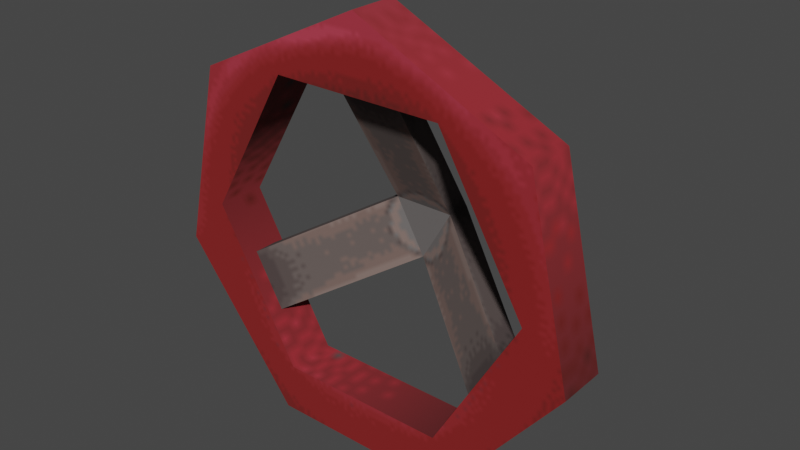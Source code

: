 # Source: valve_wheel.blend  (saved by Blender 3.4.6; exported with 4.5.12 LTS)
import bpy
from mathutils import Matrix  # noqa: F401  (used for matrix-valued properties, if any)

bpy.ops.wm.read_factory_settings(use_empty=True)
scene = bpy.context.scene
scene.name = 'Scene'

# ---- collections
col_collection = bpy.data.collections.new('Collection'); scene.collection.children.link(col_collection)

# ---- images (referenced by path relative to the original .blend; pixels are not part of the script)
import os
ASSET_DIR = os.environ.get("B2B_ASSET_DIR", "")  # directory of the original .blend (textures are referenced by path, not embedded)
HERE = os.path.dirname(os.path.abspath(__file__))  # packed textures are extracted next to this script under _unpacked/

def load_image(name, relpath, width, height, colorspace="sRGB"):
    """Load a texture the original file referenced (path relative to the .blend, or extracted next to this script)."""
    p = next((c for c in (os.path.join(HERE, relpath), os.path.join(ASSET_DIR, relpath)) if relpath and os.path.exists(c)), "")
    if p:
        img = bpy.data.images.load(p, check_existing=True)
        img.name = name
    else:  # same state as the original file: an image datablock whose file is absent (Cycles renders it pink)
        img = bpy.data.images.new(name, width, height)
        img.source = "FILE"
        img.filepath = "//" + (relpath or name)
    img.colorspace_settings.name = colorspace
    return img
img_image_0 = load_image('Image_0', '_unpacked/Image_0.3491b3af.png', 128, 128, 'sRGB')

# ---- materials (node trees are filled in below, after node groups)
mat_valve_wheel_01 = bpy.data.materials.new('valve_wheel_01')
mat_valve_wheel_01.use_backface_culling = True
mat_valve_wheel_01.use_transparent_shadow = False

# ---- material node trees
mat_valve_wheel_01.use_nodes = True; mat_valve_wheel_01.node_tree.nodes.clear()
_N = mat_valve_wheel_01.node_tree.nodes; _L = mat_valve_wheel_01.node_tree.links
n0 = _N.new('ShaderNodeBsdfPrincipled'); n0.name = 'Principled BSDF'; n0.location = (10, 300)
n0.distribution = 'GGX'
n0.subsurface_method = 'RANDOM_WALK_SKIN'
n0.inputs[2].default_value = 1.0
n0.inputs[27].default_value = (0.0, 0.0, 0.0, 1.0)
n0.inputs[28].default_value = 1.0
n1 = _N.new('ShaderNodeOutputMaterial'); n1.name = 'Material Output'; n1.location = (320, 270)
n2 = _N.new('ShaderNodeTexImage'); n2.name = 'Image Texture'; n2.location = (-440, 210)
n2.label = 'BASE COLOR'
n2.image = img_image_0
_L.new(n0.outputs[0], n1.inputs[0])
_L.new(n2.outputs[0], n0.inputs[0])
_L.new(n2.outputs[1], n0.inputs[4])
n1.is_active_output = True

# ---- world
world_world = bpy.data.worlds.new('World'); scene.world = world_world
world_world.use_nodes = True; world_world.node_tree.nodes.clear()
_N = world_world.node_tree.nodes; _L = world_world.node_tree.links
n0 = _N.new('ShaderNodeOutputWorld'); n0.name = 'World Output'; n0.location = (300, 300)
n1 = _N.new('ShaderNodeBackground'); n1.name = 'Background'; n1.location = (10, 300)
n1.inputs[0].default_value = (0.05088, 0.05088, 0.05088, 1.0)
_L.new(n1.outputs[0], n0.inputs[0])
n0.is_active_output = True
world_world.color = (0.05088, 0.05088, 0.05088)
world_world.use_sun_shadow = False
world_world.sun_shadow_jitter_overblur = 0.0

# ---- meshes
me_rsrc_world_prop_clockworks_valve_wheel_01_mesh_0 = bpy.data.meshes.new('rsrc.world.prop.clockworks.valve_wheel_01-Mesh[0]')
me_rsrc_world_prop_clockworks_valve_wheel_01_mesh_0.from_pydata([(0.05, -0.02887, -0.04), (-0.2675, 0.0967, -0.148), (0.05, -0.28, -0.188), (-7.924e-09, 0.05773, -0.04), (-1.542e-08, 0.05774, 4.406e-06), (-0.05, -0.02887, -0.04), (-0.2175, 0.1833, -0.148), (-0.05, -0.28, -0.148), (0.05, -0.02887, 4.406e-06), (-0.05, -0.02887, 4.396e-06), (0.05, -0.28, -0.148), (-0.2175, 0.1833, -0.188), (-0.2675, 0.0967, -0.188), (-0.05, -0.28, -0.188), (0.2675, 0.0967, -0.148), (0.2175, 0.1833, -0.148), (0.2175, 0.1833, -0.188), (0.2675, 0.0967, -0.188), (-1.574e-08, -0.36, -0.11), (-1.574e-08, -0.36, -0.19), (0.2815, -0.2245, -0.19), (0.2815, -0.2245, -0.11), (-0.1562, 0.3243, -0.19), (-0.1562, 0.3243, -0.11), (-0.351, 0.08011, -0.11), (0.14, -0.2425, -0.19), (0.14, -0.2425, -0.11), (0.28, -7.757e-08, -0.19), (0.14, 0.2425, -0.11), (-0.14, 0.2425, -0.11), (-0.14, 0.2425, -0.19), (0.1562, 0.3243, -0.11), (0.351, 0.08011, -0.11), (0.28, -5.722e-08, -0.11), (-0.28, 4.292e-08, -0.11), (-0.2815, -0.2245, -0.11), (-0.14, -0.2425, -0.11), (-0.351, 0.08011, -0.19), (0.1562, 0.3243, -0.19), (-0.28, 3.211e-08, -0.19), (0.14, 0.2425, -0.19), (-0.2815, -0.2245, -0.19), (0.351, 0.08011, -0.19), (-0.14, -0.2425, -0.19)], [], [(3, 0, 5), (9, 1, 5), (5, 1, 12), (0, 10, 2), (8, 10, 0), (3, 4, 15), (3, 15, 16), (7, 9, 13), (5, 13, 9), (6, 9, 4), (9, 6, 1), (6, 3, 11), (3, 6, 4), (7, 8, 9), (8, 7, 10), (11, 5, 12), (3, 5, 11), (13, 0, 2), (5, 0, 13), (0, 17, 8), (14, 8, 17), (14, 4, 8), (15, 4, 14), (0, 16, 17), (0, 3, 16), (18, 19, 20), (18, 20, 21), (21, 20, 42), (21, 42, 32), (32, 42, 38), (32, 38, 31), (31, 38, 22), (31, 22, 23), (23, 22, 37), (23, 37, 24), (24, 37, 41), (24, 41, 35), (35, 41, 19), (35, 19, 18), (25, 26, 33), (25, 33, 27), (27, 33, 28), (27, 28, 40), (40, 28, 29), (40, 29, 30), (30, 29, 34), (30, 34, 39), (39, 34, 36), (39, 36, 43), (43, 36, 26), (43, 26, 25), (28, 31, 23), (28, 32, 31), (28, 23, 29), (33, 32, 28), (29, 23, 24), (33, 21, 32), (29, 24, 34), (26, 21, 33), (34, 24, 35), (26, 18, 21), (34, 35, 36), (36, 35, 18), (36, 18, 26), (22, 30, 37), (38, 30, 22), (37, 30, 39), (38, 40, 30), (37, 39, 41), (42, 40, 38), (41, 39, 43), (42, 27, 40), (41, 43, 19), (20, 27, 42), (19, 43, 25), (19, 25, 20), (20, 25, 27)])
me_rsrc_world_prop_clockworks_valve_wheel_01_mesh_0.polygons.foreach_set('use_smooth', [0, 0, 0, 0, 0, 1, 0, 0, 0, 0, 0, 0, 1, 0, 0, 0, 1, 0, 0, 1, 0, 0, 1, 0, 0, 1, 1, 1, 1, 1, 1, 1, 1, 1, 1, 1, 1, 1, 1, 1, 1, 1, 1, 1, 1, 1, 1, 1, 1, 1, 1, 0, 0, 0, 0, 0, 0, 0, 0, 0, 0, 0, 0, 0, 0, 0, 0, 0, 0, 0, 0, 0, 0, 0, 0, 0, 0])
_uv = me_rsrc_world_prop_clockworks_valve_wheel_01_mesh_0.uv_layers.new(name='UVMap')
_uv.uv.foreach_set('vector', [0.3765, 0.3007, 0.4374, 0.4063, 0.3155, 0.4063, 0.492, 0.394, 0.492, 0.749, 0.45, 0.418, 0.45, 0.418, 0.492, 0.749, 0.45, 0.774, 0.4495, 0.4183, 0.492, 0.7491, 0.4495, 0.7736, 0.492, 0.3938, 0.492, 0.7491, 0.4495, 0.4183, 0.45, 0.418, 0.492, 0.394, 0.492, 0.749, 0.45, 0.418, 0.492, 0.749, 0.45, 0.774, 0.492, 0.749, 0.492, 0.394, 0.45, 0.774, 0.45, 0.418, 0.45, 0.774, 0.492, 0.394, 0.625, 0.749, 0.503, 0.394, 0.625, 0.394, 0.503, 0.394, 0.625, 0.749, 0.503, 0.749, 0.492, 0.749, 0.45, 0.418, 0.45, 0.774, 0.45, 0.418, 0.492, 0.749, 0.492, 0.394, 0.6253, 0.7491, 0.503, 0.3938, 0.6253, 0.3938, 0.503, 0.3938, 0.6253, 0.7491, 0.503, 0.7491, 0.315, 0.774, 0.438, 0.418, 0.438, 0.774, 0.315, 0.418, 0.438, 0.418, 0.315, 0.774, 0.315, 0.7736, 0.4378, 0.4183, 0.4378, 0.7736, 0.3155, 0.4183, 0.4378, 0.4183, 0.315, 0.7736, 0.45, 0.418, 0.45, 0.774, 0.492, 0.394, 0.492, 0.749, 0.492, 0.394, 0.45, 0.774, 0.625, 0.749, 0.503, 0.394, 0.625, 0.394, 0.503, 0.749, 0.503, 0.394, 0.625, 0.749, 0.315, 0.418, 0.438, 0.774, 0.315, 0.774, 0.315, 0.418, 0.438, 0.418, 0.438, 0.774, 1.0, 0.07244, 1.0, 0.1124, 0.8571, 0.1124, 1.0, 0.07244, 0.8571, 0.1124, 0.8571, 0.07244, 0.8571, 0.07244, 0.8571, 0.1124, 0.7143, 0.1124, 0.8571, 0.07244, 0.7143, 0.1124, 0.7143, 0.07244, 0.7143, 0.07244, 0.7143, 0.1124, 0.5714, 0.1124, 0.7143, 0.07244, 0.5714, 0.1124, 0.5714, 0.07244, 0.5714, 0.07244, 0.5714, 0.1124, 0.4286, 0.1124, 0.5714, 0.07244, 0.4286, 0.1124, 0.4286, 0.07244, 0.4286, 0.07244, 0.4286, 0.1124, 0.2857, 0.1124, 0.4286, 0.07244, 0.2857, 0.1124, 0.2857, 0.07244, 0.2857, 0.07244, 0.2857, 0.1124, 0.1429, 0.1124, 0.2857, 0.07244, 0.1429, 0.1124, 0.1429, 0.07244, 0.1429, 0.07244, 0.1429, 0.1124, 0.0, 0.1124, 0.1429, 0.07244, 0.0, 0.1124, 0.0, 0.07244, 1.5, 0.0466, 1.5, 0.006598, 1.333, 0.006598, 1.5, 0.0466, 1.333, 0.006598, 1.333, 0.0466, 1.333, 0.0466, 1.333, 0.006598, 1.167, 0.006598, 1.333, 0.0466, 1.167, 0.006598, 1.167, 0.0466, 1.167, 0.0466, 1.167, 0.006598, 1.0, 0.006598, 1.167, 0.0466, 1.0, 0.006598, 1.0, 0.0466, 1.0, 0.0466, 1.0, 0.006598, 0.8333, 0.006598, 1.0, 0.0466, 0.8333, 0.006598, 0.8333, 0.0466, 0.8333, 0.0466, 0.8333, 0.006598, 0.6667, 0.006598, 0.8333, 0.0466, 0.6667, 0.006598, 0.6667, 0.0466, 0.6667, 0.0466, 0.6667, 0.006598, 0.5, 0.006598, 0.6667, 0.0466, 0.5, 0.006598, 0.5, 0.0466, 0.6217, 0.2427, 0.6419, 0.1404, 0.2514, 0.1404, 0.6217, 0.2427, 0.8854, 0.4457, 0.6419, 0.1404, 0.6217, 0.2427, 0.2514, 0.1404, 0.2717, 0.2427, 0.7967, 0.5458, 0.8854, 0.4457, 0.6217, 0.2427, 0.2717, 0.2427, 0.2514, 0.1404, 0.007975, 0.4457, 0.7967, 0.5458, 0.7985, 0.8264, 0.8854, 0.4457, 0.2717, 0.2427, 0.007975, 0.4457, 0.09669, 0.5458, 0.6217, 0.849, 0.7985, 0.8264, 0.7967, 0.5458, 0.09669, 0.5458, 0.007975, 0.4457, 0.09487, 0.8264, 0.6217, 0.849, 0.4467, 0.9958, 0.7985, 0.8264, 0.09669, 0.5458, 0.09487, 0.8264, 0.2717, 0.849, 0.2717, 0.849, 0.09487, 0.8264, 0.4467, 0.9958, 0.2717, 0.849, 0.4467, 0.9958, 0.6217, 0.849, 0.2514, 0.1404, 0.2717, 0.2427, 0.007975, 0.4457, 0.6419, 0.1404, 0.2717, 0.2427, 0.2514, 0.1404, 0.007975, 0.4457, 0.2717, 0.2427, 0.09669, 0.5458, 0.6419, 0.1404, 0.6217, 0.2427, 0.2717, 0.2427, 0.007975, 0.4457, 0.09669, 0.5458, 0.09487, 0.8264, 0.8854, 0.4457, 0.6217, 0.2427, 0.6419, 0.1404, 0.09487, 0.8264, 0.09669, 0.5458, 0.2717, 0.849, 0.8854, 0.4457, 0.7967, 0.5458, 0.6217, 0.2427, 0.09487, 0.8264, 0.2717, 0.849, 0.4467, 0.9958, 0.7985, 0.8264, 0.7967, 0.5458, 0.8854, 0.4457, 0.4467, 0.9958, 0.2717, 0.849, 0.6217, 0.849, 0.4467, 0.9958, 0.6217, 0.849, 0.7985, 0.8264, 0.7985, 0.8264, 0.6217, 0.849, 0.7967, 0.5458])
me_rsrc_world_prop_clockworks_valve_wheel_01_mesh_0.materials.append(mat_valve_wheel_01)
me_rsrc_world_prop_clockworks_valve_wheel_01_mesh_0.update()
me_rsrc_world_prop_clockworks_valve_wheel_01_mesh_0.normals_split_custom_set([tuple(v) for v in zip(*[iter([0.0, 0.0, -1.0, 0.0, 0.0, -1.0, 0.0, 0.0, -1.0, -0.5, -0.866, 0.0, -0.5, -0.866, 0.0, -0.5, -0.866, 0.0, -0.5, -0.866, 0.0, -0.5, -0.866, 0.0, -0.5, -0.866, 0.0, 1.0, 0.0, 0.0, 1.0, 0.0, 0.0, 1.0, 0.0, 0.0, 1.0, 0.0, 0.0, 1.0, 0.0, 0.0, 1.0, 0.0, 0.0, 0.5, 0.866, -8.792e-07, 0.3709, 0.5782, 0.7267, -0.2352, 0.8839, 0.4042, -0.5, 0.866, 0.0, -0.5, 0.866, 0.0, -0.5, 0.866, 0.0, -1.0, 0.0, 0.0, -1.0, 0.0, 0.0, -1.0, 0.0, 0.0, -1.0, 0.0, 0.0, -1.0, 0.0, 0.0, -1.0, 0.0, 0.0, -0.4397, 0.2539, 0.8615, -0.4397, 0.2539, 0.8615, -0.4397, 0.2539, 0.8615, -0.4397, 0.2539, 0.8615, -0.4397, 0.2539, 0.8615, -0.4397, 0.2539, 0.8615, 0.5, 0.866, 0.0, 0.5, 0.866, 0.0, 0.5, 0.866, 0.0, 0.5, 0.866, -8.792e-07, 0.5, 0.866, -2.225e-06, 0.3709, 0.5782, 0.7267, -1.278e-07, -0.5077, 0.8615, -1.278e-07, -0.5077, 0.8615, -1.278e-07, -0.5077, 0.8615, 0.0, -0.5077, 0.8615, 0.0, -0.5077, 0.8615, 0.0, -0.5077, 0.8615, 0.4397, -0.2539, -0.8615, 0.4397, -0.2539, -0.8615, 0.4397, -0.2539, -0.8615, 0.4397, -0.2539, -0.8615, 0.4397, -0.2539, -0.8615, 0.4397, -0.2539, -0.8615, 0.0, 0.5077, -0.8615, 0.0, 0.5077, -0.8615, 0.0, 0.5077, -0.8615, 0.0, 0.5077, -0.8615, 0.0, 0.5077, -0.8615, 0.0, 0.5077, -0.8615, 0.5, -0.866, 0.0, 0.5, -0.866, 0.0, 0.5, -0.866, 0.0, 0.5, -0.866, 0.0, 0.5, -0.866, 0.0, 0.5, -0.866, 0.0, 0.4397, 0.2539, 0.8615, 0.4397, 0.2539, 0.8615, 0.4397, 0.2539, 0.8615, -0.2352, 0.8839, 0.4042, 0.3709, 0.5782, 0.7267, 0.4397, 0.2539, 0.8615, -0.4397, -0.2539, -0.8615, -0.4397, -0.2539, -0.8615, -0.4397, -0.2539, -0.8615, -0.4397, -0.2539, -0.8615, -0.4397, -0.2539, -0.8615, -0.4397, -0.2539, -0.8615, -9.94e-06, -1.0, 0.0, 9.703e-06, -1.0, 0.0, 0.7818, -0.6235, 0.0, -9.94e-06, -1.0, 0.0, 0.7818, -0.6235, 0.0, 0.7818, -0.6235, 0.0, 0.7818, -0.6235, 0.0, 0.7818, -0.6235, 0.0, 0.9749, 0.2225, 0.0, 0.7818, -0.6235, 0.0, 0.9749, 0.2225, 0.0, 0.9749, 0.2225, 0.0, 0.9749, 0.2225, 0.0, 0.9749, 0.2225, 0.0, 0.4339, 0.901, 0.0, 0.9749, 0.2225, 0.0, 0.4339, 0.901, 0.0, 0.4339, 0.901, 0.0, 0.4339, 0.901, 0.0, 0.4339, 0.901, 0.0, -0.4339, 0.901, 0.0, 0.4339, 0.901, 0.0, -0.4339, 0.901, 0.0, -0.4339, 0.901, 0.0, -0.4339, 0.901, 0.0, -0.4339, 0.901, 0.0, -0.9749, 0.2225, 0.0, -0.4339, 0.901, 0.0, -0.9749, 0.2225, 0.0, -0.9749, 0.2225, 0.0, -0.9749, 0.2225, 0.0, -0.9749, 0.2225, 0.0, -0.7818, -0.6235, 0.0, -0.9749, 0.2225, 0.0, -0.7818, -0.6235, 0.0, -0.7818, -0.6235, 0.0, -0.7818, -0.6235, 0.0, -0.7818, -0.6235, 0.0, 9.703e-06, -1.0, 0.0, -0.7818, -0.6235, 0.0, 9.703e-06, -1.0, 0.0, -9.94e-06, -1.0, 0.0, -0.5, 0.866, 0.0, -0.5, 0.866, 0.0, -1.0, -1.344e-05, 0.0, -0.5, 0.866, 0.0, -1.0, -1.344e-05, 0.0, -1.0, 1.377e-05, 0.0, -1.0, 1.377e-05, 0.0, -1.0, -1.344e-05, 0.0, -0.5, -0.866, 0.0, -1.0, 1.377e-05, 0.0, -0.5, -0.866, 0.0, -0.5, -0.866, 0.0, -0.5, -0.866, 0.0, -0.5, -0.866, 0.0, 0.5, -0.866, 0.0, -0.5, -0.866, 0.0, 0.5, -0.866, 0.0, 0.5, -0.866, 0.0, 0.5, -0.866, 0.0, 0.5, -0.866, 0.0, 1.0, 1.336e-05, 0.0, 0.5, -0.866, 0.0, 1.0, 1.336e-05, 0.0, 1.0, -1.362e-05, 0.0, 1.0, -1.362e-05, 0.0, 1.0, 1.336e-05, 0.0, 0.5, 0.866, 0.0, 1.0, -1.362e-05, 0.0, 0.5, 0.866, 0.0, 0.5, 0.866, 0.0, 0.5, 0.866, 0.0, 0.5, 0.866, 0.0, -0.5, 0.866, 0.0, 0.5, 0.866, 0.0, -0.5, 0.866, 0.0, -0.5, 0.866, 0.0, 0.0, 0.0, 1.0, 0.0, 0.0, 1.0, 0.0, 0.0, 1.0, 0.0, 0.0, 1.0, 0.0, 0.0, 1.0, 0.0, 0.0, 1.0, 0.0, 0.0, 1.0, 0.0, 0.0, 1.0, 0.0, 0.0, 1.0, 1.311e-07, 0.0, 1.0, 1.311e-07, 0.0, 1.0, 1.311e-07, 0.0, 1.0, 0.0, 0.0, 1.0, 0.0, 0.0, 1.0, 0.0, 0.0, 1.0, 0.0, 0.0, 1.0, 0.0, 0.0, 1.0, 0.0, 0.0, 1.0, 6.553e-08, 0.0, 1.0, 6.553e-08, 0.0, 1.0, 6.553e-08, 0.0, 1.0, 0.0, 0.0, 1.0, 0.0, 0.0, 1.0, 0.0, 0.0, 1.0, 0.0, 0.0, 1.0, 0.0, 0.0, 1.0, 0.0, 0.0, 1.0, -1.321e-07, 0.0, 1.0, -1.321e-07, 0.0, 1.0, -1.321e-07, 0.0, 1.0, -4.396e-08, 0.0, 1.0, -4.396e-08, 0.0, 1.0, -4.396e-08, 0.0, 1.0, 1.321e-07, 0.0, 1.0, 1.321e-07, 0.0, 1.0, 1.321e-07, 0.0, 1.0, 0.0, 0.0, 1.0, 0.0, 0.0, 1.0, 0.0, 0.0, 1.0, 0.0, 0.0, -1.0, 0.0, 0.0, -1.0, 0.0, 0.0, -1.0, 0.0, 0.0, -1.0, 0.0, 0.0, -1.0, 0.0, 0.0, -1.0, 0.0, 0.0, -1.0, 0.0, 0.0, -1.0, 0.0, 0.0, -1.0, 0.0, 0.0, -1.0, 0.0, 0.0, -1.0, 0.0, 0.0, -1.0, 0.0, 0.0, -1.0, 0.0, 0.0, -1.0, 0.0, 0.0, -1.0, 0.0, 0.0, -1.0, 0.0, 0.0, -1.0, 0.0, 0.0, -1.0, 0.0, 0.0, -1.0, 0.0, 0.0, -1.0, 0.0, 0.0, -1.0, 0.0, 0.0, -1.0, 0.0, 0.0, -1.0, 0.0, 0.0, -1.0, 0.0, 0.0, -1.0, 0.0, 0.0, -1.0, 0.0, 0.0, -1.0, 1.161e-07, 0.0, -1.0, 1.161e-07, 0.0, -1.0, 1.161e-07, 0.0, -1.0, 0.0, 0.0, -1.0, 0.0, 0.0, -1.0, 0.0, 0.0, -1.0, 6.606e-08, 0.0, -1.0, 6.606e-08, 0.0, -1.0, 6.606e-08, 0.0, -1.0, 0.0, 0.0, -1.0, 0.0, 0.0, -1.0, 0.0, 0.0, -1.0])] * 3)])

# ---- objects
ob_clockworks_valve_wheel_01_mesh_0 = bpy.data.objects.new('clockworks.valve_wheel_01-Mesh[0]', me_rsrc_world_prop_clockworks_valve_wheel_01_mesh_0)

# ---- transforms, parenting, visibility, modifiers, constraints
ob_clockworks_valve_wheel_01_mesh_0.location = (0.0, -0.01783, -0.095)
ob_clockworks_valve_wheel_01_mesh_0.rotation_mode = 'QUATERNION'
ob_clockworks_valve_wheel_01_mesh_0.rotation_quaternion = (0.7071, -0.7071, -1.57e-16, -9.358e-24)

# ---- collection membership
scene.collection.objects.link(ob_clockworks_valve_wheel_01_mesh_0)

# ---- scene / render settings (as saved in the file)
scene.frame_start = 1; scene.frame_end = 250; scene.frame_set(1)
scene.render.engine = 'BLENDER_EEVEE_NEXT'
scene.cycles.sampling_pattern = 'TABULATED_SOBOL'
scene.cycles.use_light_tree = False
scene.view_settings.view_transform = 'Filmic'
bpy.context.view_layer.update()

# ---- added for rendering (the .blend has no active camera and no usable light): camera, sun
cam_auto = bpy.data.cameras.new('AutoCamera')
cam_auto.lens = 50.0
cam_auto.sensor_width = 36.0
cam_auto.clip_end = 1000.0
ob_auto_camera = bpy.data.objects.new('AutoCamera', cam_auto)
scene.collection.objects.link(ob_auto_camera)
ob_auto_camera.location = (0.923913, -1.22152, 0.661958)
ob_auto_camera.rotation_euler = (1.09748, -7.21219e-08, 0.694738)
scene.camera = ob_auto_camera
light_auto_sun = bpy.data.lights.new('AutoSun', 'SUN')
light_auto_sun.energy = 3.0
light_auto_sun.angle = 0.0523599
ob_auto_sun = bpy.data.objects.new('AutoSun', light_auto_sun)
scene.collection.objects.link(ob_auto_sun)
ob_auto_sun.rotation_euler = (0.872665, 0.174533, 0.523599)
bpy.context.view_layer.update()
